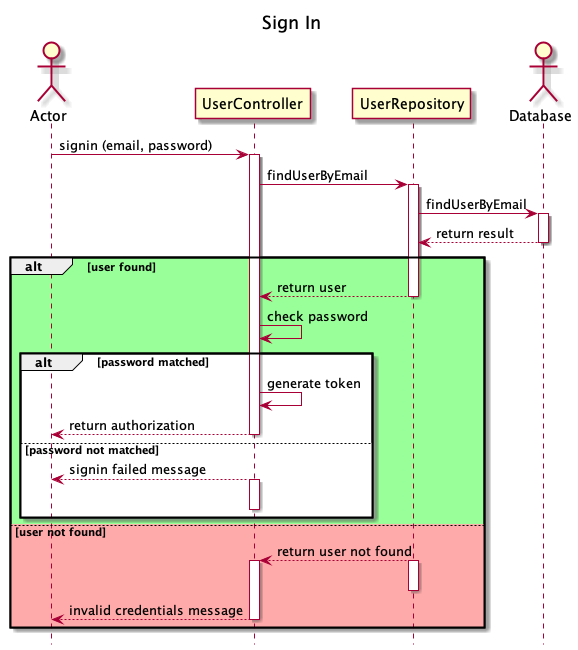

The diagram above was rendered by PlantUML. Its source (embedded in the PNG):
@startuml Signin
hide footbox
title Sign In

actor Actor as actor
participant UserController as controller
participant UserRepository as repo
actor Database as database

actor -> controller : signin (email, password)
activate controller
controller -> repo : findUserByEmail
activate repo
repo -> database : findUserByEmail
activate database
database --> repo : return result
deactivate database

alt #99FF99 user found
repo --> controller : return user
deactivate repo
controller -> controller : check password
    alt password matched
    controller -> controller : generate token
    controller --> actor : return authorization
    deactivate controller
    else password not matched
    controller --> actor : signin failed message
    activate controller
    deactivate controller
    end
else #FFAAAA user not found
repo --> controller : return user not found
activate repo
deactivate repo
activate controller
controller --> actor : invalid credentials message
deactivate controller
end
@enduml